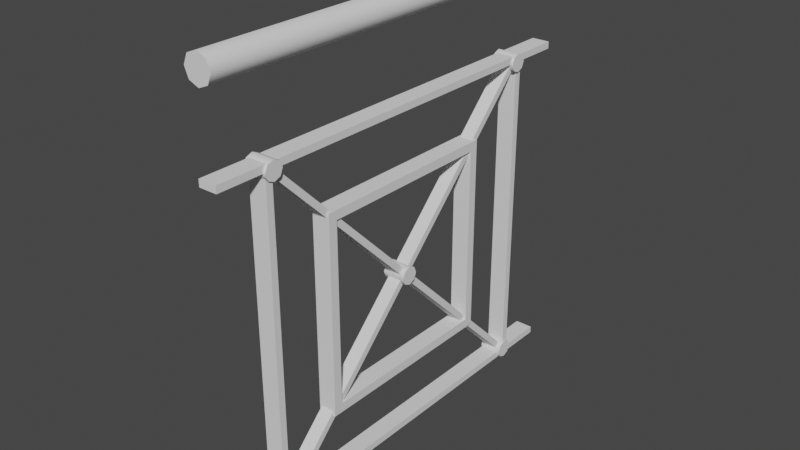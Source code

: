 # Source: Fence1A.blend  (saved by Blender 3.0.42; exported with 4.5.12 LTS)
import bpy
from mathutils import Matrix  # noqa: F401  (used for matrix-valued properties, if any)

bpy.ops.wm.read_factory_settings(use_empty=True)
scene = bpy.context.scene
scene.name = 'Scene'

# ---- collections
col_fence1a = bpy.data.collections.new('Fence1A'); scene.collection.children.link(col_fence1a)

# ---- materials (node trees are filled in below, after node groups)
mat_iron = bpy.data.materials.new('Iron')

# ---- node groups
ng_auto_smooth = bpy.data.node_groups.new('Auto Smooth', 'GeometryNodeTree')
_s = ng_auto_smooth.interface.new_socket(name='Geometry', in_out='OUTPUT', socket_type='NodeSocketGeometry')
_s = ng_auto_smooth.interface.new_socket(name='Geometry', in_out='INPUT', socket_type='NodeSocketGeometry')
_s = ng_auto_smooth.interface.new_socket(name='Angle', in_out='INPUT', socket_type='NodeSocketFloat')
_s.subtype = 'ANGLE'
_s.min_value = 0.0
_s.max_value = 3.142
ng_auto_smooth.is_modifier = True
_N = ng_auto_smooth.nodes; _L = ng_auto_smooth.links
n0 = _N.new('NodeGroupOutput'); n0.name = 'Group Output'; n0.location = (480, -100)
n1 = _N.new('NodeGroupInput'); n1.name = 'Group Input'; n1.location = (-420, -300)
n2 = _N.new('NodeGroupInput'); n2.name = 'Group Input.001'; n2.location = (-60, -100)
n3 = _N.new('GeometryNodeSetShadeSmooth'); n3.name = 'Set Shade Smooth'; n3.location = (120, -100)
n3.domain = 'EDGE'
n4 = _N.new('GeometryNodeSetShadeSmooth'); n4.name = 'Set Shade Smooth.001'; n4.location = (300, -100)
n5 = _N.new('GeometryNodeInputMeshEdgeAngle'); n5.name = 'Edge Angle'; n5.location = (-420, -220)
n6 = _N.new('GeometryNodeInputEdgeSmooth'); n6.name = 'Is Edge Smooth'; n6.location = (-60, -160)
n7 = _N.new('GeometryNodeInputShadeSmooth'); n7.name = 'Is Face Smooth'; n7.location = (-240, -340)
n8 = _N.new('FunctionNodeBooleanMath'); n8.name = 'Boolean Math'; n8.location = (-60, -220)
n9 = _N.new('FunctionNodeCompare'); n9.name = 'Compare'; n9.location = (-240, -180)
n9.operation = 'LESS_EQUAL'
_L.new(n5.outputs[0], n9.inputs[0])
_L.new(n4.outputs[0], n0.inputs[0])
_L.new(n1.outputs[1], n9.inputs[1])
_L.new(n9.outputs[0], n8.inputs[0])
_L.new(n7.outputs[0], n8.inputs[1])
_L.new(n2.outputs[0], n3.inputs[0])
_L.new(n6.outputs[0], n3.inputs[1])
_L.new(n3.outputs[0], n4.inputs[0])
_L.new(n8.outputs[0], n3.inputs[2])
n0.is_active_output = True

# ---- material node trees

# ---- world
world_world = bpy.data.worlds.new('World'); scene.world = world_world
world_world.use_nodes = True; world_world.node_tree.nodes.clear()
_N = world_world.node_tree.nodes; _L = world_world.node_tree.links
n0 = _N.new('ShaderNodeOutputWorld'); n0.name = 'World Output'; n0.location = (300, 300)
n1 = _N.new('ShaderNodeBackground'); n1.name = 'Background'; n1.location = (10, 300)
n1.inputs[0].default_value = (0.05088, 0.05088, 0.05088, 1.0)
_L.new(n1.outputs[0], n0.inputs[0])
n0.is_active_output = True
world_world.color = (0.05088, 0.05088, 0.05088)
world_world.use_sun_shadow = False
world_world.sun_shadow_jitter_overblur = 0.0

# ---- meshes
me_cylinder = bpy.data.meshes.new('Cylinder')
me_cylinder.from_pydata([(0.0, 0.03, -0.47), (0.0, 0.03, 0.47), (0.02121, 0.02121, -0.47), (0.02121, 0.02121, 0.47), (0.03, 0.0, -0.47), (0.03, -2.623e-09, 0.47), (0.02121, -0.02121, -0.47), (0.02121, -0.02121, 0.47), (-2.623e-09, -0.03, -0.47), (-2.623e-09, -0.03, 0.47), (-0.02121, -0.02121, -0.47), (-0.02121, -0.02121, 0.47), (-0.03, 1.669e-09, -0.47), (-0.03, -9.536e-10, 0.47), (-0.02121, 0.02121, -0.47), (-0.02121, 0.02121, 0.47)], [], [(0, 1, 3, 2), (2, 3, 5, 4), (4, 5, 7, 6), (6, 7, 9, 8), (8, 9, 11, 10), (10, 11, 13, 12), (3, 1, 15, 13, 11, 9, 7, 5), (12, 13, 15, 14), (14, 15, 1, 0), (0, 2, 4, 6, 8, 10, 12, 14)])
me_cylinder.polygons.foreach_set('use_smooth', [True] * 10)
_uv = me_cylinder.uv_layers.new(name='UVMap')
_uv.uv.foreach_set('vector', [1.0, 0.5, 1.0, 1.0, 0.875, 1.0, 0.875, 0.5, 0.875, 0.5, 0.875, 1.0, 0.75, 1.0, 0.75, 0.5, 0.75, 0.5, 0.75, 1.0, 0.625, 1.0, 0.625, 0.5, 0.625, 0.5, 0.625, 1.0, 0.5, 1.0, 0.5, 0.5, 0.5, 0.5, 0.5, 1.0, 0.375, 1.0, 0.375, 0.5, 0.375, 0.5, 0.375, 1.0, 0.25, 1.0, 0.25, 0.5, 0.4197, 0.4197, 0.25, 0.49, 0.08029, 0.4197, 0.01, 0.25, 0.08029, 0.08029, 0.25, 0.01, 0.4197, 0.08029, 0.49, 0.25, 0.25, 0.5, 0.25, 1.0, 0.125, 1.0, 0.125, 0.5, 0.125, 0.5, 0.125, 1.0, 0.0, 1.0, 0.0, 0.5, 0.75, 0.49, 0.9197, 0.4197, 0.99, 0.25, 0.9197, 0.08029, 0.75, 0.01, 0.5803, 0.08029, 0.51, 0.25, 0.5803, 0.4197])
me_cylinder.materials.append(mat_iron)
me_cylinder.use_remesh_fix_poles = True
me_cylinder.use_remesh_preserve_attributes = False
me_cylinder.update()
me_cube_002 = bpy.data.meshes.new('Cube.002')
me_cube_002.from_pydata([(-0.02, 0.47, -0.0075), (0.02, 0.47, -0.0075), (-0.02, -0.47, -0.0075), (0.02, -0.47, -0.0075), (-0.02, 0.47, 0.0075), (0.02, 0.47, 0.0075), (-0.02, -0.47, 0.0075), (0.02, -0.47, 0.0075)], [], [(1, 3, 2, 0), (5, 4, 6, 7), (3, 1, 5, 7), (1, 0, 4, 5), (0, 2, 6, 4), (2, 3, 7, 6)])
me_cube_002.polygons.foreach_set('use_smooth', [True] * 6)
_uv = me_cube_002.uv_layers.new(name='UVMap')
_uv.uv.foreach_set('vector', [0.0, 0.0, 0.0, 0.0, 0.0, 0.0, 0.0, 0.0, 0.0, 0.0, 0.0, 0.0, 0.0, 0.0, 0.0, 0.0, 0.0, 0.0, 0.0, 0.0, 0.0, 0.0, 0.0, 0.0, 0.0, 0.0, 0.0, 0.0, 0.0, 0.0, 0.0, 0.0, 0.0, 0.0, 0.0, 0.0, 0.0, 0.0, 0.0, 0.0, 0.0, 0.0, 0.0, 0.0, 0.0, 0.0, 0.0, 0.0])
me_cube_002.materials.append(mat_iron)
me_cube_002.use_remesh_fix_poles = True
me_cube_002.use_remesh_preserve_attributes = False
me_cube_002.update()
me_cube_003 = bpy.data.meshes.new('Cube.003')
me_cube_003.from_pydata([(-0.02, 0.0075, -0.35), (0.02, 0.0075, -0.35), (-0.02, 0.0075, 0.35), (0.02, 0.0075, 0.35), (-0.02, -0.0075, -0.35), (0.02, -0.0075, -0.35), (-0.02, -0.0075, 0.35), (0.02, -0.0075, 0.35)], [], [(1, 3, 2, 0), (5, 4, 6, 7), (1, 0, 4, 5), (0, 2, 6, 4), (2, 3, 7, 6), (3, 1, 5, 7)])
me_cube_003.polygons.foreach_set('use_smooth', [True] * 6)
_uv = me_cube_003.uv_layers.new(name='UVMap')
_uv.uv.foreach_set('vector', [0.0, 0.0, 0.0, 0.0, 0.0, 0.0, 0.0, 0.0, 0.0, 0.0, 0.0, 0.0, 0.0, 0.0, 0.0, 0.0, 0.0, 0.0, 0.0, 0.0, 0.0, 0.0, 0.0, 0.0, 0.0, 0.0, 0.0, 0.0, 0.0, 0.0, 0.0, 0.0, 0.0, 0.0, 0.0, 0.0, 0.0, 0.0, 0.0, 0.0, 0.0, 0.0, 0.0, 0.0, 0.0, 0.0, 0.0, 0.0])
me_cube_003.materials.append(mat_iron)
me_cube_003.use_remesh_fix_poles = True
me_cube_003.use_remesh_preserve_attributes = False
me_cube_003.update()
me_cube_004 = bpy.data.meshes.new('Cube.004')
me_cube_004.from_pydata([(-0.015, 0.35, -0.34), (0.015, 0.35, -0.34), (-0.015, -0.34, 0.35), (0.015, -0.34, 0.35), (-0.015, 0.34, -0.35), (0.015, 0.34, -0.35), (-0.015, -0.35, 0.34), (0.015, -0.35, 0.34), (0.025, -0.35, 0.35), (-0.015, -0.35, 0.35), (-0.015, 0.35, -0.35), (0.025, 0.35, -0.35)], [], [(1, 3, 2, 0), (5, 4, 6, 7), (4, 5, 11, 10), (0, 2, 6, 4), (3, 7, 8), (3, 1, 5, 7), (7, 6, 9, 8), (2, 3, 8, 9), (6, 2, 9), (1, 0, 10, 11), (5, 1, 11), (0, 4, 10)])
me_cube_004.polygons.foreach_set('use_smooth', [True] * 12)
_uv = me_cube_004.uv_layers.new(name='UVMap')
_uv.uv.foreach_set('vector', [0.0, 0.0, 0.0, 0.0, 0.0, 0.0, 0.0, 0.0, 0.0, 0.0, 0.0, 0.0, 0.0, 0.0, 0.0, 0.0, 0.0, 0.0, 0.0, 0.0, 0.0, 0.0, 0.0, 0.0, 0.0, 0.0, 0.0, 0.0, 0.0, 0.0, 0.0, 0.0, 0.0, 0.0, 0.0, 0.0, 0.0, 0.0, 0.0, 0.0, 0.0, 0.0, 0.0, 0.0, 0.0, 0.0, 0.0, 0.0, 0.0, 0.0, 0.0, 0.0, 0.0, 0.0, 0.0, 0.0, 0.0, 0.0, 0.0, 0.0, 0.0, 0.0, 0.0, 0.0, 0.0, 0.0, 0.0, 0.0, 0.0, 0.0, 0.0, 0.0, 0.0, 0.0, 0.0, 0.0, 0.0, 0.0, 0.0, 0.0, 0.0, 0.0, 0.0, 0.0, 0.0, 0.0, 0.0, 0.0])
me_cube_004.materials.append(mat_iron)
me_cube_004.use_remesh_fix_poles = True
me_cube_004.use_remesh_preserve_attributes = False
me_cube_004.update()
me_cube_005 = bpy.data.meshes.new('Cube.005')
me_cube_005.from_pydata([(-0.02, -0.2, -0.2), (0.02, -0.2, -0.2), (-0.02, -0.2, 0.2), (0.02, -0.2, 0.2), (-0.02, -0.22, -0.22), (0.02, -0.22, -0.22), (-0.02, -0.22, 0.22), (0.02, -0.22, 0.22), (-0.02, 0.2, 0.2), (-0.02, 0.2, -0.2), (0.02, 0.2, -0.2), (-0.02, 0.22, -0.22), (0.02, 0.22, -0.22), (0.02, 0.2, 0.2), (-0.02, 0.22, 0.22), (0.02, 0.22, 0.22)], [], [(1, 3, 2, 0), (5, 4, 6, 7), (4, 5, 12, 11), (0, 2, 6, 4), (3, 7, 15, 13), (3, 1, 5, 7), (7, 6, 14, 15), (2, 3, 13, 8), (6, 2, 8, 14), (12, 10, 13, 15), (1, 0, 9, 10), (5, 1, 10, 12), (0, 4, 11, 9), (11, 12, 15, 14), (9, 11, 14, 8), (10, 9, 8, 13)])
me_cube_005.polygons.foreach_set('use_smooth', [True] * 16)
_uv = me_cube_005.uv_layers.new(name='UVMap')
_uv.uv.foreach_set('vector', [0.0, 0.0, 0.0, 0.0, 0.0, 0.0, 0.0, 0.0, 0.0, 0.0, 0.0, 0.0, 0.0, 0.0, 0.0, 0.0, 0.0, 0.0, 0.0, 0.0, 0.0, 0.0, 0.0, 0.0, 0.0, 0.0, 0.0, 0.0, 0.0, 0.0, 0.0, 0.0, 0.0, 0.0, 0.0, 0.0, 0.0, 0.0, 0.0, 0.0, 0.0, 0.0, 0.0, 0.0, 0.0, 0.0, 0.0, 0.0, 0.0, 0.0, 0.0, 0.0, 0.0, 0.0, 0.0, 0.0, 0.0, 0.0, 0.0, 0.0, 0.0, 0.0, 0.0, 0.0, 0.0, 0.0, 0.0, 0.0, 0.0, 0.0, 0.0, 0.0, 0.0, 0.0, 0.0, 0.0, 0.0, 0.0, 0.0, 0.0, 0.0, 0.0, 0.0, 0.0, 0.0, 0.0, 0.0, 0.0, 0.0, 0.0, 0.0, 0.0, 0.0, 0.0, 0.0, 0.0, 0.0, 0.0, 0.0, 0.0, 0.0, 0.0, 0.0, 0.0, 0.0, 0.0, 0.0, 0.0, 0.0, 0.0, 0.0, 0.0, 0.0, 0.0, 0.0, 0.0, 0.0, 0.0, 0.0, 0.0, 0.0, 0.0, 0.0, 0.0, 0.0, 0.0, 0.0, 0.0])
me_cube_005.materials.append(mat_iron)
me_cube_005.use_remesh_fix_poles = True
me_cube_005.use_remesh_preserve_attributes = False
me_cube_005.update()
me_cylinder_001 = bpy.data.meshes.new('Cylinder.001')
me_cylinder_001.from_pydata([(0.0, 0.02, -0.025), (0.0, 0.02, 0.025), (0.01414, 0.01414, -0.025), (0.01414, 0.01414, 0.025), (0.02, -8.742e-10, -0.025), (0.02, -8.742e-10, 0.025), (0.01414, -0.01414, -0.025), (0.01414, -0.01414, 0.025), (-1.748e-09, -0.02, -0.025), (-1.748e-09, -0.02, 0.025), (-0.01414, -0.01414, -0.025), (-0.01414, -0.01414, 0.025), (-0.02, 2.385e-10, -0.025), (-0.02, 2.385e-10, 0.025), (-0.01414, 0.01414, -0.025), (-0.01414, 0.01414, 0.025)], [], [(0, 1, 3, 2), (2, 3, 5, 4), (4, 5, 7, 6), (6, 7, 9, 8), (8, 9, 11, 10), (10, 11, 13, 12), (3, 1, 15, 13, 11, 9, 7, 5), (12, 13, 15, 14), (14, 15, 1, 0), (0, 2, 4, 6, 8, 10, 12, 14)])
me_cylinder_001.polygons.foreach_set('use_smooth', [True] * 10)
_uv = me_cylinder_001.uv_layers.new(name='UVMap')
_uv.uv.foreach_set('vector', [1.0, 0.5, 1.0, 1.0, 0.875, 1.0, 0.875, 0.5, 0.875, 0.5, 0.875, 1.0, 0.75, 1.0, 0.75, 0.5, 0.75, 0.5, 0.75, 1.0, 0.625, 1.0, 0.625, 0.5, 0.625, 0.5, 0.625, 1.0, 0.5, 1.0, 0.5, 0.5, 0.5, 0.5, 0.5, 1.0, 0.375, 1.0, 0.375, 0.5, 0.375, 0.5, 0.375, 1.0, 0.25, 1.0, 0.25, 0.5, 0.4197, 0.4197, 0.25, 0.49, 0.08029, 0.4197, 0.01, 0.25, 0.08029, 0.08029, 0.25, 0.01, 0.4197, 0.08029, 0.49, 0.25, 0.25, 0.5, 0.25, 1.0, 0.125, 1.0, 0.125, 0.5, 0.125, 0.5, 0.125, 1.0, 0.0, 1.0, 0.0, 0.5, 0.75, 0.49, 0.9197, 0.4197, 0.99, 0.25, 0.9197, 0.08029, 0.75, 0.01, 0.5803, 0.08029, 0.51, 0.25, 0.5803, 0.4197])
me_cylinder_001.materials.append(mat_iron)
me_cylinder_001.use_remesh_fix_poles = True
me_cylinder_001.use_remesh_preserve_attributes = False
me_cylinder_001.update()

# ---- objects
ob_cylinder = bpy.data.objects.new('Cylinder', me_cylinder)
ob_cube_003 = bpy.data.objects.new('Cube.003', me_cube_002)
ob_cube_004 = bpy.data.objects.new('Cube.004', me_cube_002)
ob_cube_005 = bpy.data.objects.new('Cube.005', me_cube_003)
ob_cube_006 = bpy.data.objects.new('Cube.006', me_cube_003)
ob_cube_007 = bpy.data.objects.new('Cube.007', me_cube_004)
ob_cube_008 = bpy.data.objects.new('Cube.008', me_cube_004)
ob_cube_009 = bpy.data.objects.new('Cube.009', me_cube_005)
ob_cylinder_001 = bpy.data.objects.new('Cylinder.001', me_cylinder_001)
ob_cylinder_002 = bpy.data.objects.new('Cylinder.002', me_cylinder_001)
ob_cylinder_003 = bpy.data.objects.new('Cylinder.003', me_cylinder_001)
ob_cylinder_004 = bpy.data.objects.new('Cylinder.004', me_cylinder_001)
ob_cylinder_005 = bpy.data.objects.new('Cylinder.005', me_cylinder_001)

# ---- transforms, parenting, visibility, modifiers, constraints
ob_cylinder.location = (0.0, 0.0, 1.1)
ob_cylinder.rotation_euler = (1.571, 0.0, 0.0)
_m = ob_cylinder.modifiers.new('Auto Smooth', 'NODES')
_m.node_group = ng_auto_smooth
_gi = [s.identifier for s in ng_auto_smooth.interface.items_tree if s.item_type == 'SOCKET' and s.in_out == 'INPUT']
_m[_gi[1]] = 0.8727  # Angle
ob_cube_003.location = (0.0, 1.49e-08, 0.9075)
_m = ob_cube_003.modifiers.new('Auto Smooth', 'NODES')
_m.node_group = ng_auto_smooth
_gi = [s.identifier for s in ng_auto_smooth.interface.items_tree if s.item_type == 'SOCKET' and s.in_out == 'INPUT']
_m[_gi[1]] = 0.5236  # Angle
ob_cube_004.location = (0.0, 0.0, 0.1925)
_m = ob_cube_004.modifiers.new('Auto Smooth', 'NODES')
_m.node_group = ng_auto_smooth
_gi = [s.identifier for s in ng_auto_smooth.interface.items_tree if s.item_type == 'SOCKET' and s.in_out == 'INPUT']
_m[_gi[1]] = 0.5236  # Angle
ob_cube_005.location = (0.0, 0.3575, 0.55)
_m = ob_cube_005.modifiers.new('Auto Smooth', 'NODES')
_m.node_group = ng_auto_smooth
_gi = [s.identifier for s in ng_auto_smooth.interface.items_tree if s.item_type == 'SOCKET' and s.in_out == 'INPUT']
_m[_gi[1]] = 0.5236  # Angle
ob_cube_006.location = (0.0, -0.3575, 0.55)
_m = ob_cube_006.modifiers.new('Auto Smooth', 'NODES')
_m.node_group = ng_auto_smooth
_gi = [s.identifier for s in ng_auto_smooth.interface.items_tree if s.item_type == 'SOCKET' and s.in_out == 'INPUT']
_m[_gi[1]] = 0.5236  # Angle
ob_cube_007.location = (0.0, 2.98e-08, 0.55)
_m = ob_cube_007.modifiers.new('Auto Smooth', 'NODES')
_m.node_group = ng_auto_smooth
_gi = [s.identifier for s in ng_auto_smooth.interface.items_tree if s.item_type == 'SOCKET' and s.in_out == 'INPUT']
_m[_gi[1]] = 0.5236  # Angle
ob_cube_008.location = (0.0, 2.98e-08, 0.55)
ob_cube_008.scale = (1.0, -1.0, 1.0)
_m = ob_cube_008.modifiers.new('Auto Smooth', 'NODES')
_m.node_group = ng_auto_smooth
_gi = [s.identifier for s in ng_auto_smooth.interface.items_tree if s.item_type == 'SOCKET' and s.in_out == 'INPUT']
_m[_gi[1]] = 0.5236  # Angle
ob_cube_009.location = (0.0, 2.98e-08, 0.55)
_m = ob_cube_009.modifiers.new('Auto Smooth', 'NODES')
_m.node_group = ng_auto_smooth
_gi = [s.identifier for s in ng_auto_smooth.interface.items_tree if s.item_type == 'SOCKET' and s.in_out == 'INPUT']
_m[_gi[1]] = 0.5236  # Angle
ob_cylinder_001.location = (0.0, -0.35, 0.9)
ob_cylinder_001.rotation_euler = (0.0, 1.571, 0.0)
_m = ob_cylinder_001.modifiers.new('Auto Smooth', 'NODES')
_m.node_group = ng_auto_smooth
_gi = [s.identifier for s in ng_auto_smooth.interface.items_tree if s.item_type == 'SOCKET' and s.in_out == 'INPUT']
_m[_gi[1]] = 0.8727  # Angle
ob_cylinder_002.location = (0.0, 0.35, 0.9)
ob_cylinder_002.rotation_euler = (0.0, 1.571, 0.0)
_m = ob_cylinder_002.modifiers.new('Auto Smooth', 'NODES')
_m.node_group = ng_auto_smooth
_gi = [s.identifier for s in ng_auto_smooth.interface.items_tree if s.item_type == 'SOCKET' and s.in_out == 'INPUT']
_m[_gi[1]] = 0.8727  # Angle
ob_cylinder_003.location = (0.0, -0.35, 0.2)
ob_cylinder_003.rotation_euler = (0.0, 1.571, 0.0)
_m = ob_cylinder_003.modifiers.new('Auto Smooth', 'NODES')
_m.node_group = ng_auto_smooth
_gi = [s.identifier for s in ng_auto_smooth.interface.items_tree if s.item_type == 'SOCKET' and s.in_out == 'INPUT']
_m[_gi[1]] = 0.8727  # Angle
ob_cylinder_004.location = (0.0, 0.35, 0.2)
ob_cylinder_004.rotation_euler = (0.0, 1.571, 0.0)
_m = ob_cylinder_004.modifiers.new('Auto Smooth', 'NODES')
_m.node_group = ng_auto_smooth
_gi = [s.identifier for s in ng_auto_smooth.interface.items_tree if s.item_type == 'SOCKET' and s.in_out == 'INPUT']
_m[_gi[1]] = 0.8727  # Angle
ob_cylinder_005.location = (0.0, 2.98e-08, 0.55)
ob_cylinder_005.rotation_euler = (0.0, 1.571, 0.0)
_m = ob_cylinder_005.modifiers.new('Auto Smooth', 'NODES')
_m.node_group = ng_auto_smooth
_gi = [s.identifier for s in ng_auto_smooth.interface.items_tree if s.item_type == 'SOCKET' and s.in_out == 'INPUT']
_m[_gi[1]] = 0.8727  # Angle

# ---- collection membership
col_fence1a.objects.link(ob_cylinder)
col_fence1a.objects.link(ob_cube_003)
col_fence1a.objects.link(ob_cube_004)
col_fence1a.objects.link(ob_cube_005)
col_fence1a.objects.link(ob_cube_006)
col_fence1a.objects.link(ob_cube_007)
col_fence1a.objects.link(ob_cube_008)
col_fence1a.objects.link(ob_cube_009)
col_fence1a.objects.link(ob_cylinder_001)
col_fence1a.objects.link(ob_cylinder_002)
col_fence1a.objects.link(ob_cylinder_003)
col_fence1a.objects.link(ob_cylinder_004)
col_fence1a.objects.link(ob_cylinder_005)

# ---- scene / render settings (as saved in the file)
scene.frame_start = 1; scene.frame_end = 250; scene.frame_set(30)
scene.render.engine = 'BLENDER_EEVEE_NEXT'
scene.cycles.sampling_pattern = 'TABULATED_SOBOL'
scene.cycles.use_light_tree = False
scene.view_settings.view_transform = 'Filmic'
bpy.context.view_layer.update()

# ---- added for rendering (the .blend has no active camera and no usable light): camera, sun
cam_auto = bpy.data.cameras.new('AutoCamera')
cam_auto.lens = 50.0
cam_auto.sensor_width = 36.0
cam_auto.clip_end = 1000.0
ob_auto_camera = bpy.data.objects.new('AutoCamera', cam_auto)
scene.collection.objects.link(ob_auto_camera)
ob_auto_camera.location = (1.23776, -1.48531, 1.64521)
ob_auto_camera.rotation_euler = (1.09748, -7.21219e-08, 0.694738)
scene.camera = ob_auto_camera
light_auto_sun = bpy.data.lights.new('AutoSun', 'SUN')
light_auto_sun.energy = 3.0
light_auto_sun.angle = 0.0523599
ob_auto_sun = bpy.data.objects.new('AutoSun', light_auto_sun)
scene.collection.objects.link(ob_auto_sun)
ob_auto_sun.rotation_euler = (0.872665, 0.174533, 0.523599)
bpy.context.view_layer.update()
